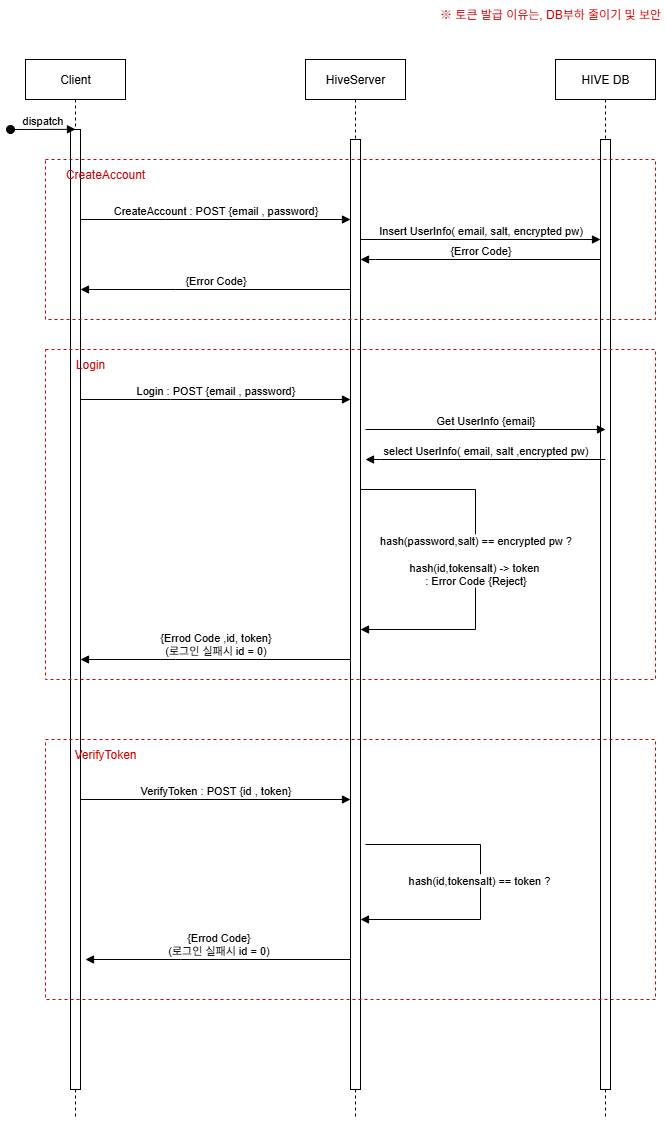

The diagram above was exported from draw.io. Its source (the exported page's mxGraphModel, read from the mxfile embedded in the PNG):
<mxGraphModel dx="1722" dy="926" grid="1" gridSize="10" guides="1" tooltips="1" connect="1" arrows="1" fold="1" page="1" pageScale="1" pageWidth="850" pageHeight="1100" math="0" shadow="0">
  <root>
    <mxCell id="0" />
    <mxCell id="1" parent="0" />
    <mxCell id="2" value="Client" style="shape=umlLifeline;perimeter=lifelinePerimeter;whiteSpace=wrap;html=1;container=0;dropTarget=0;collapsible=0;recursiveResize=0;outlineConnect=0;portConstraint=eastwest;newEdgeStyle={&quot;edgeStyle&quot;:&quot;elbowEdgeStyle&quot;,&quot;elbow&quot;:&quot;vertical&quot;,&quot;curved&quot;:0,&quot;rounded&quot;:0};" vertex="1" parent="1">
      <mxGeometry x="160" y="130" width="100" height="1060" as="geometry" />
    </mxCell>
    <mxCell id="3" value="" style="html=1;points=[];perimeter=orthogonalPerimeter;outlineConnect=0;targetShapes=umlLifeline;portConstraint=eastwest;newEdgeStyle={&quot;edgeStyle&quot;:&quot;elbowEdgeStyle&quot;,&quot;elbow&quot;:&quot;vertical&quot;,&quot;curved&quot;:0,&quot;rounded&quot;:0};" vertex="1" parent="2">
      <mxGeometry x="45" y="70" width="10" height="960" as="geometry" />
    </mxCell>
    <mxCell id="4" value="dispatch" style="html=1;verticalAlign=bottom;startArrow=oval;endArrow=block;startSize=8;edgeStyle=elbowEdgeStyle;elbow=vertical;curved=0;rounded=0;" edge="1" parent="2" target="3">
      <mxGeometry relative="1" as="geometry">
        <mxPoint x="-15" y="70" as="sourcePoint" />
      </mxGeometry>
    </mxCell>
    <mxCell id="5" value="HiveServer" style="shape=umlLifeline;perimeter=lifelinePerimeter;whiteSpace=wrap;html=1;container=0;dropTarget=0;collapsible=0;recursiveResize=0;outlineConnect=0;portConstraint=eastwest;newEdgeStyle={&quot;edgeStyle&quot;:&quot;elbowEdgeStyle&quot;,&quot;elbow&quot;:&quot;vertical&quot;,&quot;curved&quot;:0,&quot;rounded&quot;:0};" vertex="1" parent="1">
      <mxGeometry x="440" y="130" width="100" height="1060" as="geometry" />
    </mxCell>
    <mxCell id="6" value="" style="html=1;points=[];perimeter=orthogonalPerimeter;outlineConnect=0;targetShapes=umlLifeline;portConstraint=eastwest;newEdgeStyle={&quot;edgeStyle&quot;:&quot;elbowEdgeStyle&quot;,&quot;elbow&quot;:&quot;vertical&quot;,&quot;curved&quot;:0,&quot;rounded&quot;:0};" vertex="1" parent="5">
      <mxGeometry x="45" y="80" width="10" height="950" as="geometry" />
    </mxCell>
    <mxCell id="7" value="CreateAccount : POST {email , password}" style="html=1;verticalAlign=bottom;endArrow=block;edgeStyle=elbowEdgeStyle;elbow=vertical;curved=0;rounded=0;" edge="1" parent="1">
      <mxGeometry x="0.0009" relative="1" as="geometry">
        <mxPoint x="215" y="290" as="sourcePoint" />
        <Array as="points">
          <mxPoint x="300" y="290" />
        </Array>
        <mxPoint x="485" y="290" as="targetPoint" />
        <mxPoint as="offset" />
      </mxGeometry>
    </mxCell>
    <mxCell id="8" value="{Error Code}" style="html=1;verticalAlign=bottom;endArrow=block;edgeStyle=elbowEdgeStyle;elbow=vertical;curved=0;rounded=0;" edge="1" parent="1">
      <mxGeometry relative="1" as="geometry">
        <mxPoint x="485" y="360.0000000000001" as="sourcePoint" />
        <Array as="points">
          <mxPoint x="310" y="360" />
        </Array>
        <mxPoint x="215" y="360.0000000000001" as="targetPoint" />
      </mxGeometry>
    </mxCell>
    <mxCell id="9" value="Login : POST {email , password}" style="html=1;verticalAlign=bottom;endArrow=block;edgeStyle=elbowEdgeStyle;elbow=vertical;curved=0;rounded=0;" edge="1" parent="1">
      <mxGeometry x="0.0009" relative="1" as="geometry">
        <mxPoint x="215" y="470.0000000000001" as="sourcePoint" />
        <Array as="points">
          <mxPoint x="305" y="470" />
        </Array>
        <mxPoint x="485" y="470.0000000000001" as="targetPoint" />
        <mxPoint as="offset" />
      </mxGeometry>
    </mxCell>
    <mxCell id="10" value="HIVE DB" style="shape=umlLifeline;perimeter=lifelinePerimeter;whiteSpace=wrap;html=1;container=0;dropTarget=0;collapsible=0;recursiveResize=0;outlineConnect=0;portConstraint=eastwest;newEdgeStyle={&quot;edgeStyle&quot;:&quot;elbowEdgeStyle&quot;,&quot;elbow&quot;:&quot;vertical&quot;,&quot;curved&quot;:0,&quot;rounded&quot;:0};" vertex="1" parent="1">
      <mxGeometry x="690" y="130" width="100" height="1060" as="geometry" />
    </mxCell>
    <mxCell id="11" value="" style="html=1;points=[];perimeter=orthogonalPerimeter;outlineConnect=0;targetShapes=umlLifeline;portConstraint=eastwest;newEdgeStyle={&quot;edgeStyle&quot;:&quot;elbowEdgeStyle&quot;,&quot;elbow&quot;:&quot;vertical&quot;,&quot;curved&quot;:0,&quot;rounded&quot;:0};" vertex="1" parent="10">
      <mxGeometry x="45" y="80" width="10" height="950" as="geometry" />
    </mxCell>
    <mxCell id="12" value="Insert UserInfo( email, salt, encrypted pw)" style="html=1;verticalAlign=bottom;endArrow=block;edgeStyle=elbowEdgeStyle;elbow=vertical;curved=0;rounded=0;" edge="1" parent="1">
      <mxGeometry relative="1" as="geometry">
        <mxPoint x="495" y="310" as="sourcePoint" />
        <Array as="points">
          <mxPoint x="585" y="310" />
        </Array>
        <mxPoint x="735" y="310" as="targetPoint" />
        <mxPoint as="offset" />
      </mxGeometry>
    </mxCell>
    <mxCell id="13" value="{Error Code}" style="html=1;verticalAlign=bottom;endArrow=block;edgeStyle=elbowEdgeStyle;elbow=vertical;curved=0;rounded=0;" edge="1" parent="1">
      <mxGeometry relative="1" as="geometry">
        <mxPoint x="735" y="330.0000000000001" as="sourcePoint" />
        <Array as="points">
          <mxPoint x="510" y="330" />
        </Array>
        <mxPoint x="495" y="330.0000000000001" as="targetPoint" />
      </mxGeometry>
    </mxCell>
    <mxCell id="14" value="select UserInfo( email, salt ,encrypted pw)" style="html=1;verticalAlign=bottom;endArrow=block;edgeStyle=elbowEdgeStyle;elbow=vertical;curved=0;rounded=0;" edge="1" parent="1">
      <mxGeometry relative="1" as="geometry">
        <mxPoint x="740" y="530" as="sourcePoint" />
        <Array as="points">
          <mxPoint x="515" y="530" />
        </Array>
        <mxPoint x="500" y="530.0000000000001" as="targetPoint" />
        <mxPoint as="offset" />
      </mxGeometry>
    </mxCell>
    <mxCell id="15" value="{Errod Code ,id, token}&lt;br&gt;(로그인 실패시 id = 0)" style="html=1;verticalAlign=bottom;endArrow=block;edgeStyle=elbowEdgeStyle;elbow=vertical;curved=0;rounded=0;" edge="1" parent="1">
      <mxGeometry relative="1" as="geometry">
        <mxPoint x="485" y="730" as="sourcePoint" />
        <Array as="points">
          <mxPoint x="310" y="730" />
        </Array>
        <mxPoint x="215.0000000000001" y="730" as="targetPoint" />
        <mxPoint as="offset" />
      </mxGeometry>
    </mxCell>
    <mxCell id="16" value="Get UserInfo {email}" style="html=1;verticalAlign=bottom;endArrow=block;edgeStyle=elbowEdgeStyle;elbow=vertical;curved=0;rounded=0;" edge="1" parent="1">
      <mxGeometry relative="1" as="geometry">
        <mxPoint x="500" y="500" as="sourcePoint" />
        <Array as="points">
          <mxPoint x="590" y="500" />
        </Array>
        <mxPoint x="740" y="500" as="targetPoint" />
        <mxPoint as="offset" />
      </mxGeometry>
    </mxCell>
    <mxCell id="17" value="&lt;font style=&quot;color: rgb(204, 0, 0);&quot;&gt;※ 토큰 발급 이유는, DB부하 줄이기 및 보안&lt;/font&gt;" style="text;html=1;align=center;verticalAlign=middle;whiteSpace=wrap;rounded=0;" vertex="1" parent="1">
      <mxGeometry x="570" y="70" width="230" height="30" as="geometry" />
    </mxCell>
    <mxCell id="18" value="&lt;div&gt;&lt;span style=&quot;background-color: light-dark(#ffffff, var(--ge-dark-color, #121212)); color: light-dark(rgb(0, 0, 0), rgb(255, 255, 255));&quot;&gt;hash(password,salt) == encrypted pw ?&lt;/span&gt;&lt;/div&gt;&lt;div&gt;&lt;span style=&quot;background-color: light-dark(#ffffff, var(--ge-dark-color, #121212)); color: light-dark(rgb(0, 0, 0), rgb(255, 255, 255));&quot;&gt;&lt;br&gt;&lt;/span&gt;&lt;/div&gt;&lt;div&gt;hash(id,tokensalt) -&amp;gt; token&amp;nbsp;&lt;/div&gt;&lt;div&gt;: Error Code {Reject}&lt;/div&gt;" style="html=1;verticalAlign=bottom;endArrow=block;elbow=vertical;rounded=0;" edge="1" parent="1">
      <mxGeometry x="0.1622" relative="1" as="geometry">
        <mxPoint x="495" y="560" as="sourcePoint" />
        <Array as="points">
          <mxPoint x="610" y="560" />
          <mxPoint x="610" y="700" />
        </Array>
        <mxPoint x="495" y="700" as="targetPoint" />
        <mxPoint as="offset" />
      </mxGeometry>
    </mxCell>
    <mxCell id="19" value="VerifyToken : POST {id , token}" style="html=1;verticalAlign=bottom;endArrow=block;edgeStyle=elbowEdgeStyle;elbow=vertical;curved=0;rounded=0;" edge="1" parent="1">
      <mxGeometry relative="1" as="geometry">
        <mxPoint x="215" y="870" as="sourcePoint" />
        <Array as="points">
          <mxPoint x="310" y="870" />
        </Array>
        <mxPoint x="485" y="870" as="targetPoint" />
        <mxPoint as="offset" />
      </mxGeometry>
    </mxCell>
    <mxCell id="20" value="&lt;div&gt;&lt;span style=&quot;background-color: light-dark(#ffffff, var(--ge-dark-color, #121212)); color: light-dark(rgb(0, 0, 0), rgb(255, 255, 255));&quot;&gt;hash(id,tokensalt) == token ?&amp;nbsp;&lt;/span&gt;&lt;/div&gt;" style="html=1;verticalAlign=bottom;endArrow=block;elbow=vertical;rounded=0;" edge="1" target="6" parent="1">
      <mxGeometry x="0.0323" relative="1" as="geometry">
        <mxPoint x="500" y="915" as="sourcePoint" />
        <Array as="points">
          <mxPoint x="615" y="915" />
          <mxPoint x="615" y="990" />
        </Array>
        <mxPoint x="500" y="1055" as="targetPoint" />
        <mxPoint as="offset" />
      </mxGeometry>
    </mxCell>
    <mxCell id="21" value="{Errod Code}&lt;br&gt;(로그인 실패시 id = 0)" style="html=1;verticalAlign=bottom;endArrow=block;edgeStyle=elbowEdgeStyle;elbow=vertical;curved=0;rounded=0;" edge="1" parent="1">
      <mxGeometry relative="1" as="geometry">
        <mxPoint x="485" y="1030" as="sourcePoint" />
        <Array as="points">
          <mxPoint x="314.9999999999999" y="1030" />
        </Array>
        <mxPoint x="220" y="1030" as="targetPoint" />
        <mxPoint as="offset" />
      </mxGeometry>
    </mxCell>
    <mxCell id="22" value="" style="rounded=0;whiteSpace=wrap;html=1;dashed=1;fillColor=none;strokeColor=#CC0000;" vertex="1" parent="1">
      <mxGeometry x="180" y="230" width="610" height="160" as="geometry" />
    </mxCell>
    <mxCell id="23" value="" style="rounded=0;whiteSpace=wrap;html=1;dashed=1;fillColor=none;strokeColor=#CC0000;" vertex="1" parent="1">
      <mxGeometry x="180" y="420" width="610" height="330" as="geometry" />
    </mxCell>
    <mxCell id="24" value="" style="rounded=0;whiteSpace=wrap;html=1;dashed=1;fillColor=none;strokeColor=#CC0000;" vertex="1" parent="1">
      <mxGeometry x="180" y="810" width="610" height="260" as="geometry" />
    </mxCell>
    <mxCell id="25" value="CreateAccount" style="text;html=1;align=center;verticalAlign=middle;whiteSpace=wrap;rounded=0;fontColor=#CC0000;" vertex="1" parent="1">
      <mxGeometry x="180" y="230" width="120" height="30" as="geometry" />
    </mxCell>
    <mxCell id="26" value="Login" style="text;html=1;align=center;verticalAlign=middle;whiteSpace=wrap;rounded=0;fontColor=#CC0000;" vertex="1" parent="1">
      <mxGeometry x="180" y="420" width="90" height="30" as="geometry" />
    </mxCell>
    <mxCell id="27" value="VerifyToken" style="text;html=1;align=center;verticalAlign=middle;whiteSpace=wrap;rounded=0;fontColor=#CC0000;" vertex="1" parent="1">
      <mxGeometry x="195" y="810" width="90" height="30" as="geometry" />
    </mxCell>
  </root>
</mxGraphModel>